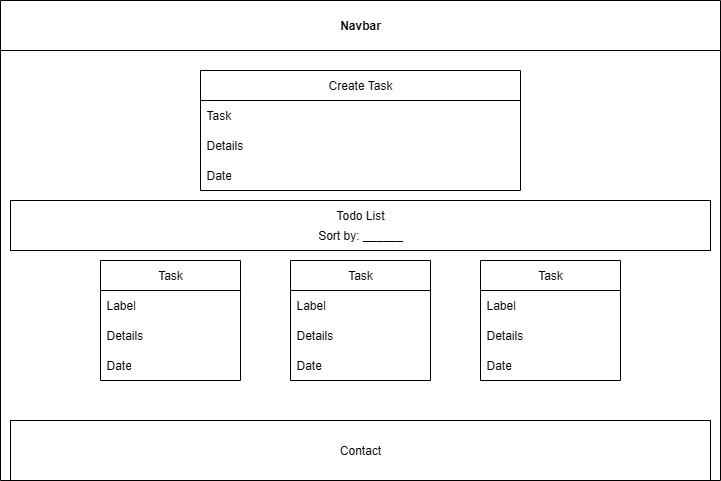

The diagram above was exported from draw.io. Its source (the exported page's mxGraphModel, read from the mxfile embedded in the PNG):
<mxGraphModel dx="1042" dy="527" grid="1" gridSize="10" guides="1" tooltips="1" connect="1" arrows="1" fold="1" page="1" pageScale="1" pageWidth="850" pageHeight="1100" math="0" shadow="0">
  <root>
    <mxCell id="0" />
    <mxCell id="1" parent="0" />
    <mxCell id="tcAarURa9zjDf0ToNII9-1" value="Navbar" style="swimlane;whiteSpace=wrap;html=1;startSize=50;" parent="1" vertex="1">
      <mxGeometry x="80" y="80" width="720" height="480" as="geometry" />
    </mxCell>
    <mxCell id="tcAarURa9zjDf0ToNII9-2" value="Create Task" style="swimlane;fontStyle=0;childLayout=stackLayout;horizontal=1;startSize=30;horizontalStack=0;resizeParent=1;resizeParentMax=0;resizeLast=0;collapsible=1;marginBottom=0;whiteSpace=wrap;html=1;" parent="tcAarURa9zjDf0ToNII9-1" vertex="1">
      <mxGeometry x="200" y="70" width="320" height="120" as="geometry" />
    </mxCell>
    <mxCell id="tcAarURa9zjDf0ToNII9-3" value="Task" style="text;strokeColor=none;fillColor=none;align=left;verticalAlign=middle;spacingLeft=4;spacingRight=4;overflow=hidden;points=[[0,0.5],[1,0.5]];portConstraint=eastwest;rotatable=0;whiteSpace=wrap;html=1;" parent="tcAarURa9zjDf0ToNII9-2" vertex="1">
      <mxGeometry y="30" width="320" height="30" as="geometry" />
    </mxCell>
    <mxCell id="tcAarURa9zjDf0ToNII9-4" value="Details" style="text;strokeColor=none;fillColor=none;align=left;verticalAlign=middle;spacingLeft=4;spacingRight=4;overflow=hidden;points=[[0,0.5],[1,0.5]];portConstraint=eastwest;rotatable=0;whiteSpace=wrap;html=1;" parent="tcAarURa9zjDf0ToNII9-2" vertex="1">
      <mxGeometry y="60" width="320" height="30" as="geometry" />
    </mxCell>
    <mxCell id="tcAarURa9zjDf0ToNII9-5" value="Date" style="text;strokeColor=none;fillColor=none;align=left;verticalAlign=middle;spacingLeft=4;spacingRight=4;overflow=hidden;points=[[0,0.5],[1,0.5]];portConstraint=eastwest;rotatable=0;whiteSpace=wrap;html=1;" parent="tcAarURa9zjDf0ToNII9-2" vertex="1">
      <mxGeometry y="90" width="320" height="30" as="geometry" />
    </mxCell>
    <mxCell id="tcAarURa9zjDf0ToNII9-10" value="Task" style="swimlane;fontStyle=0;childLayout=stackLayout;horizontal=1;startSize=30;horizontalStack=0;resizeParent=1;resizeParentMax=0;resizeLast=0;collapsible=1;marginBottom=0;whiteSpace=wrap;html=1;" parent="tcAarURa9zjDf0ToNII9-1" vertex="1">
      <mxGeometry x="100" y="260" width="140" height="120" as="geometry" />
    </mxCell>
    <mxCell id="tcAarURa9zjDf0ToNII9-11" value="Label" style="text;strokeColor=none;fillColor=none;align=left;verticalAlign=middle;spacingLeft=4;spacingRight=4;overflow=hidden;points=[[0,0.5],[1,0.5]];portConstraint=eastwest;rotatable=0;whiteSpace=wrap;html=1;" parent="tcAarURa9zjDf0ToNII9-10" vertex="1">
      <mxGeometry y="30" width="140" height="30" as="geometry" />
    </mxCell>
    <mxCell id="tcAarURa9zjDf0ToNII9-12" value="Details" style="text;strokeColor=none;fillColor=none;align=left;verticalAlign=middle;spacingLeft=4;spacingRight=4;overflow=hidden;points=[[0,0.5],[1,0.5]];portConstraint=eastwest;rotatable=0;whiteSpace=wrap;html=1;" parent="tcAarURa9zjDf0ToNII9-10" vertex="1">
      <mxGeometry y="60" width="140" height="30" as="geometry" />
    </mxCell>
    <mxCell id="tcAarURa9zjDf0ToNII9-13" value="Date" style="text;strokeColor=none;fillColor=none;align=left;verticalAlign=middle;spacingLeft=4;spacingRight=4;overflow=hidden;points=[[0,0.5],[1,0.5]];portConstraint=eastwest;rotatable=0;whiteSpace=wrap;html=1;" parent="tcAarURa9zjDf0ToNII9-10" vertex="1">
      <mxGeometry y="90" width="140" height="30" as="geometry" />
    </mxCell>
    <mxCell id="tcAarURa9zjDf0ToNII9-18" value="Task" style="swimlane;fontStyle=0;childLayout=stackLayout;horizontal=1;startSize=30;horizontalStack=0;resizeParent=1;resizeParentMax=0;resizeLast=0;collapsible=1;marginBottom=0;whiteSpace=wrap;html=1;" parent="tcAarURa9zjDf0ToNII9-1" vertex="1">
      <mxGeometry x="290" y="260" width="140" height="120" as="geometry" />
    </mxCell>
    <mxCell id="tcAarURa9zjDf0ToNII9-19" value="Label" style="text;strokeColor=none;fillColor=none;align=left;verticalAlign=middle;spacingLeft=4;spacingRight=4;overflow=hidden;points=[[0,0.5],[1,0.5]];portConstraint=eastwest;rotatable=0;whiteSpace=wrap;html=1;" parent="tcAarURa9zjDf0ToNII9-18" vertex="1">
      <mxGeometry y="30" width="140" height="30" as="geometry" />
    </mxCell>
    <mxCell id="tcAarURa9zjDf0ToNII9-20" value="Details" style="text;strokeColor=none;fillColor=none;align=left;verticalAlign=middle;spacingLeft=4;spacingRight=4;overflow=hidden;points=[[0,0.5],[1,0.5]];portConstraint=eastwest;rotatable=0;whiteSpace=wrap;html=1;" parent="tcAarURa9zjDf0ToNII9-18" vertex="1">
      <mxGeometry y="60" width="140" height="30" as="geometry" />
    </mxCell>
    <mxCell id="tcAarURa9zjDf0ToNII9-21" value="Date" style="text;strokeColor=none;fillColor=none;align=left;verticalAlign=middle;spacingLeft=4;spacingRight=4;overflow=hidden;points=[[0,0.5],[1,0.5]];portConstraint=eastwest;rotatable=0;whiteSpace=wrap;html=1;" parent="tcAarURa9zjDf0ToNII9-18" vertex="1">
      <mxGeometry y="90" width="140" height="30" as="geometry" />
    </mxCell>
    <mxCell id="tcAarURa9zjDf0ToNII9-22" value="Task" style="swimlane;fontStyle=0;childLayout=stackLayout;horizontal=1;startSize=30;horizontalStack=0;resizeParent=1;resizeParentMax=0;resizeLast=0;collapsible=1;marginBottom=0;whiteSpace=wrap;html=1;" parent="tcAarURa9zjDf0ToNII9-1" vertex="1">
      <mxGeometry x="480" y="260" width="140" height="120" as="geometry" />
    </mxCell>
    <mxCell id="tcAarURa9zjDf0ToNII9-23" value="Label" style="text;strokeColor=none;fillColor=none;align=left;verticalAlign=middle;spacingLeft=4;spacingRight=4;overflow=hidden;points=[[0,0.5],[1,0.5]];portConstraint=eastwest;rotatable=0;whiteSpace=wrap;html=1;" parent="tcAarURa9zjDf0ToNII9-22" vertex="1">
      <mxGeometry y="30" width="140" height="30" as="geometry" />
    </mxCell>
    <mxCell id="tcAarURa9zjDf0ToNII9-24" value="Details" style="text;strokeColor=none;fillColor=none;align=left;verticalAlign=middle;spacingLeft=4;spacingRight=4;overflow=hidden;points=[[0,0.5],[1,0.5]];portConstraint=eastwest;rotatable=0;whiteSpace=wrap;html=1;" parent="tcAarURa9zjDf0ToNII9-22" vertex="1">
      <mxGeometry y="60" width="140" height="30" as="geometry" />
    </mxCell>
    <mxCell id="tcAarURa9zjDf0ToNII9-25" value="Date" style="text;strokeColor=none;fillColor=none;align=left;verticalAlign=middle;spacingLeft=4;spacingRight=4;overflow=hidden;points=[[0,0.5],[1,0.5]];portConstraint=eastwest;rotatable=0;whiteSpace=wrap;html=1;" parent="tcAarURa9zjDf0ToNII9-22" vertex="1">
      <mxGeometry y="90" width="140" height="30" as="geometry" />
    </mxCell>
    <mxCell id="tcAarURa9zjDf0ToNII9-26" value="" style="rounded=0;whiteSpace=wrap;html=1;" parent="tcAarURa9zjDf0ToNII9-1" vertex="1">
      <mxGeometry x="10" y="420" width="700" height="60" as="geometry" />
    </mxCell>
    <mxCell id="tcAarURa9zjDf0ToNII9-27" value="Contact" style="text;strokeColor=none;align=center;fillColor=none;html=1;verticalAlign=middle;whiteSpace=wrap;rounded=0;" parent="tcAarURa9zjDf0ToNII9-1" vertex="1">
      <mxGeometry x="330" y="435" width="60" height="30" as="geometry" />
    </mxCell>
    <mxCell id="tcAarURa9zjDf0ToNII9-28" value="" style="rounded=0;whiteSpace=wrap;html=1;" parent="tcAarURa9zjDf0ToNII9-1" vertex="1">
      <mxGeometry x="10" y="200" width="700" height="50" as="geometry" />
    </mxCell>
    <mxCell id="tcAarURa9zjDf0ToNII9-29" value="Todo List" style="text;strokeColor=none;align=center;fillColor=none;html=1;verticalAlign=middle;whiteSpace=wrap;rounded=0;" parent="tcAarURa9zjDf0ToNII9-1" vertex="1">
      <mxGeometry x="330" y="200" width="60" height="30" as="geometry" />
    </mxCell>
    <mxCell id="tcAarURa9zjDf0ToNII9-30" value="Sort by: ______" style="text;strokeColor=none;align=center;fillColor=none;html=1;verticalAlign=middle;whiteSpace=wrap;rounded=0;" parent="tcAarURa9zjDf0ToNII9-1" vertex="1">
      <mxGeometry x="300" y="220" width="120" height="30" as="geometry" />
    </mxCell>
  </root>
</mxGraphModel>